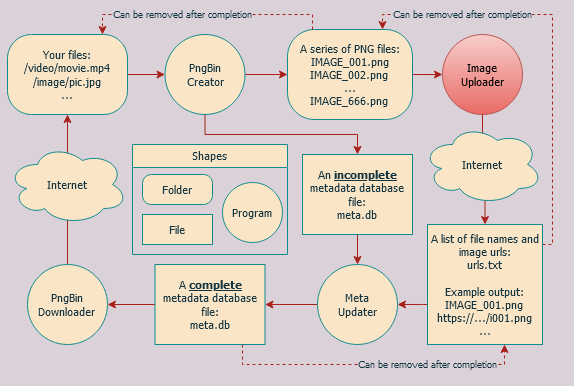

The diagram above was exported from draw.io. Its source (the exported page's mxGraphModel, read from the mxfile embedded in the PNG):
<mxGraphModel dx="981" dy="507" grid="1" gridSize="10" guides="1" tooltips="1" connect="1" arrows="1" fold="1" page="1" pageScale="1" pageWidth="850" pageHeight="1100" background="#DAD2D8" math="0" shadow="0">
  <root>
    <mxCell id="0" />
    <mxCell id="1" parent="0" />
    <mxCell id="bfPp9NIBDCzCRLXdldPs-7" style="edgeStyle=orthogonalEdgeStyle;rounded=0;orthogonalLoop=1;jettySize=auto;html=1;fontStyle=0;verticalAlign=middle;strokeColor=#A8201A;fontColor=#143642;fontFamily=Tahoma;fontSize=11;labelBackgroundColor=#DAD2D8;" parent="1" source="bfPp9NIBDCzCRLXdldPs-2" target="bfPp9NIBDCzCRLXdldPs-8" edge="1">
      <mxGeometry relative="1" as="geometry">
        <mxPoint x="305" y="130" as="targetPoint" />
      </mxGeometry>
    </mxCell>
    <mxCell id="bfPp9NIBDCzCRLXdldPs-2" value="&lt;div style=&quot;font-size: 11px;&quot;&gt;Your files:&lt;/div&gt;&lt;div style=&quot;font-size: 11px;&quot;&gt;/video/movie.mp4&lt;/div&gt;&lt;div style=&quot;font-size: 11px;&quot;&gt;/image/pic.jpg&lt;/div&gt;&lt;div style=&quot;font-size: 11px;&quot;&gt;...&lt;br style=&quot;font-size: 11px;&quot;&gt;&lt;/div&gt;" style="rounded=1;whiteSpace=wrap;html=1;fontStyle=0;verticalAlign=middle;fillColor=#FAE5C7;fontColor=#143642;fontFamily=Tahoma;fontSize=11;arcSize=30;strokeColor=#0F8B8D;" parent="1" vertex="1">
      <mxGeometry x="65" y="100" width="120" height="80" as="geometry" />
    </mxCell>
    <mxCell id="bfPp9NIBDCzCRLXdldPs-9" style="edgeStyle=orthogonalEdgeStyle;rounded=0;orthogonalLoop=1;jettySize=auto;html=1;fontStyle=0;verticalAlign=middle;strokeColor=#A8201A;fontColor=#143642;fontFamily=Tahoma;fontSize=11;labelBackgroundColor=#DAD2D8;" parent="1" edge="1">
      <mxGeometry relative="1" as="geometry">
        <mxPoint x="305" y="250" as="targetPoint" />
        <mxPoint x="305" y="250" as="sourcePoint" />
      </mxGeometry>
    </mxCell>
    <mxCell id="bfPp9NIBDCzCRLXdldPs-15" style="edgeStyle=orthogonalEdgeStyle;rounded=0;orthogonalLoop=1;jettySize=auto;html=1;fontStyle=0;verticalAlign=middle;strokeColor=#A8201A;fontColor=#143642;fontFamily=Tahoma;fontSize=11;labelBackgroundColor=#DAD2D8;" parent="1" source="bfPp9NIBDCzCRLXdldPs-8" target="bfPp9NIBDCzCRLXdldPs-14" edge="1">
      <mxGeometry relative="1" as="geometry" />
    </mxCell>
    <mxCell id="Ia8f7IrTwbiORh-D0u1V-8" style="edgeStyle=orthogonalEdgeStyle;rounded=0;orthogonalLoop=1;jettySize=auto;html=1;strokeColor=#A8201A;fontColor=#143642;fontFamily=Tahoma;fontStyle=0;fontSize=11;labelBackgroundColor=#DAD2D8;" parent="1" source="bfPp9NIBDCzCRLXdldPs-8" target="bfPp9NIBDCzCRLXdldPs-20" edge="1">
      <mxGeometry relative="1" as="geometry">
        <Array as="points">
          <mxPoint x="262" y="200" />
          <mxPoint x="415" y="200" />
        </Array>
      </mxGeometry>
    </mxCell>
    <mxCell id="bfPp9NIBDCzCRLXdldPs-8" value="&lt;div style=&quot;font-size: 11px;&quot;&gt;PngBin&lt;/div&gt;&lt;div style=&quot;font-size: 11px;&quot;&gt;Creator&lt;/div&gt;" style="ellipse;whiteSpace=wrap;html=1;aspect=fixed;fontStyle=0;verticalAlign=middle;fillColor=#FAE5C7;strokeColor=#0F8B8D;fontColor=#143642;fontFamily=Tahoma;fontSize=11;" parent="1" vertex="1">
      <mxGeometry x="222.5" y="100" width="80" height="80" as="geometry" />
    </mxCell>
    <mxCell id="bfPp9NIBDCzCRLXdldPs-18" style="edgeStyle=orthogonalEdgeStyle;rounded=0;orthogonalLoop=1;jettySize=auto;html=1;fontStyle=0;verticalAlign=middle;strokeColor=#A8201A;fontColor=#143642;fontFamily=Tahoma;fontSize=11;labelBackgroundColor=#DAD2D8;" parent="1" source="bfPp9NIBDCzCRLXdldPs-14" target="bfPp9NIBDCzCRLXdldPs-19" edge="1">
      <mxGeometry relative="1" as="geometry">
        <mxPoint x="665" y="140" as="targetPoint" />
      </mxGeometry>
    </mxCell>
    <mxCell id="bfPp9NIBDCzCRLXdldPs-14" value="&lt;div style=&quot;font-size: 11px;&quot;&gt;A series of PNG files:&lt;/div&gt;&lt;div style=&quot;font-size: 11px;&quot;&gt;IMAGE_001.png&lt;/div&gt;&lt;div style=&quot;font-size: 11px;&quot;&gt;IMAGE_002.png&lt;br style=&quot;font-size: 11px;&quot;&gt;&lt;/div&gt;&lt;div style=&quot;font-size: 11px;&quot;&gt;...&lt;/div&gt;&lt;div style=&quot;font-size: 11px;&quot;&gt;IMAGE_666.png&lt;br style=&quot;font-size: 11px;&quot;&gt;&lt;/div&gt;" style="rounded=1;whiteSpace=wrap;html=1;fontStyle=0;verticalAlign=middle;fillColor=#FAE5C7;fontColor=#143642;fontFamily=Tahoma;fontSize=11;arcSize=30;strokeColor=#0F8B8D;" parent="1" vertex="1">
      <mxGeometry x="345" y="95" width="125" height="90" as="geometry" />
    </mxCell>
    <mxCell id="bfPp9NIBDCzCRLXdldPs-21" style="edgeStyle=orthogonalEdgeStyle;rounded=0;orthogonalLoop=1;jettySize=auto;html=1;fontStyle=0;verticalAlign=middle;strokeColor=#A8201A;fontColor=#143642;fontFamily=Tahoma;fontSize=11;labelBackgroundColor=#DAD2D8;" parent="1" source="bfPp9NIBDCzCRLXdldPs-19" target="bfPp9NIBDCzCRLXdldPs-22" edge="1">
      <mxGeometry relative="1" as="geometry">
        <mxPoint x="685" y="220" as="targetPoint" />
        <Array as="points" />
      </mxGeometry>
    </mxCell>
    <mxCell id="bfPp9NIBDCzCRLXdldPs-19" value="&lt;div style=&quot;font-size: 11px;&quot;&gt;Image&lt;/div&gt;&lt;div style=&quot;font-size: 11px;&quot;&gt;Uploader&lt;/div&gt;" style="ellipse;whiteSpace=wrap;html=1;aspect=fixed;fontStyle=0;verticalAlign=middle;fillColor=#f8cecc;strokeColor=#b85450;fontFamily=Tahoma;fontSize=11;gradientColor=#ea6b66;" parent="1" vertex="1">
      <mxGeometry x="500" y="100" width="80" height="80" as="geometry" />
    </mxCell>
    <mxCell id="Ia8f7IrTwbiORh-D0u1V-7" style="edgeStyle=orthogonalEdgeStyle;rounded=0;orthogonalLoop=1;jettySize=auto;html=1;strokeColor=#A8201A;fontColor=#143642;fontFamily=Tahoma;fontStyle=0;fontSize=11;labelBackgroundColor=#DAD2D8;" parent="1" source="bfPp9NIBDCzCRLXdldPs-20" target="bfPp9NIBDCzCRLXdldPs-25" edge="1">
      <mxGeometry relative="1" as="geometry" />
    </mxCell>
    <mxCell id="bfPp9NIBDCzCRLXdldPs-20" value="&lt;div style=&quot;font-size: 11px&quot;&gt;An &lt;b&gt;&lt;u style=&quot;font-size: 11px&quot;&gt;incomplete&lt;/u&gt;&lt;/b&gt; metadata database file:&lt;/div&gt;&lt;div style=&quot;font-size: 11px&quot;&gt; meta.db&lt;/div&gt;" style="rounded=0;whiteSpace=wrap;html=1;fontStyle=0;verticalAlign=middle;fillColor=#FAE5C7;fontColor=#143642;fontFamily=Tahoma;fontSize=11;strokeColor=#0F8B8D;" parent="1" vertex="1">
      <mxGeometry x="360" y="220" width="110" height="80" as="geometry" />
    </mxCell>
    <mxCell id="bfPp9NIBDCzCRLXdldPs-33" style="edgeStyle=orthogonalEdgeStyle;rounded=0;orthogonalLoop=1;jettySize=auto;html=1;dashed=1;fontStyle=0;verticalAlign=middle;strokeColor=#A8201A;fontColor=#143642;fontFamily=Tahoma;fontSize=11;labelBackgroundColor=#DAD2D8;" parent="1" source="bfPp9NIBDCzCRLXdldPs-22" target="bfPp9NIBDCzCRLXdldPs-14" edge="1">
      <mxGeometry relative="1" as="geometry">
        <mxPoint x="430" y="60" as="targetPoint" />
        <Array as="points">
          <mxPoint x="610" y="310" />
          <mxPoint x="610" y="80" />
          <mxPoint x="440" y="80" />
        </Array>
      </mxGeometry>
    </mxCell>
    <mxCell id="Ia8f7IrTwbiORh-D0u1V-6" style="edgeStyle=orthogonalEdgeStyle;rounded=0;orthogonalLoop=1;jettySize=auto;html=1;strokeColor=#A8201A;fontColor=#143642;fontFamily=Tahoma;fontStyle=0;fontSize=11;labelBackgroundColor=#DAD2D8;" parent="1" source="bfPp9NIBDCzCRLXdldPs-22" target="bfPp9NIBDCzCRLXdldPs-25" edge="1">
      <mxGeometry relative="1" as="geometry">
        <Array as="points">
          <mxPoint x="480" y="370" />
          <mxPoint x="480" y="370" />
        </Array>
      </mxGeometry>
    </mxCell>
    <mxCell id="bfPp9NIBDCzCRLXdldPs-22" value="&lt;div style=&quot;font-size: 11px&quot;&gt;A list of file names and image urls:&lt;/div&gt;&lt;div style=&quot;font-size: 11px&quot;&gt;urls.txt&lt;/div&gt;&lt;div style=&quot;font-size: 11px&quot;&gt;&lt;br style=&quot;font-size: 11px&quot;&gt;&lt;/div&gt;&lt;div style=&quot;font-size: 11px&quot;&gt;Example output:&lt;/div&gt;&lt;div style=&quot;font-size: 11px&quot;&gt;IMAGE_001.png&lt;br style=&quot;font-size: 11px&quot;&gt;&lt;/div&gt;&lt;div style=&quot;font-size: 11px&quot;&gt;https://.../i001.png&lt;/div&gt;..." style="rounded=0;whiteSpace=wrap;html=1;fontStyle=0;verticalAlign=middle;fillColor=#FAE5C7;fontColor=#143642;fontFamily=Tahoma;fontSize=11;strokeColor=#0F8B8D;" parent="1" vertex="1">
      <mxGeometry x="485" y="290" width="115" height="120" as="geometry" />
    </mxCell>
    <mxCell id="Ia8f7IrTwbiORh-D0u1V-10" style="edgeStyle=orthogonalEdgeStyle;rounded=0;orthogonalLoop=1;jettySize=auto;html=1;strokeColor=#A8201A;fontColor=#143642;fontFamily=Tahoma;fontStyle=0;fontSize=11;labelBackgroundColor=#DAD2D8;" parent="1" source="bfPp9NIBDCzCRLXdldPs-25" target="Ia8f7IrTwbiORh-D0u1V-5" edge="1">
      <mxGeometry relative="1" as="geometry" />
    </mxCell>
    <mxCell id="bfPp9NIBDCzCRLXdldPs-25" value="&lt;div style=&quot;font-size: 11px;&quot;&gt;Meta&lt;br style=&quot;font-size: 11px;&quot;&gt;&lt;/div&gt;&lt;div style=&quot;font-size: 11px;&quot;&gt;Updater&lt;/div&gt;" style="ellipse;whiteSpace=wrap;html=1;aspect=fixed;fontStyle=0;verticalAlign=middle;strokeWidth=1;fillColor=#FAE5C7;strokeColor=#0F8B8D;fontColor=#143642;fontFamily=Tahoma;fontSize=11;" parent="1" vertex="1">
      <mxGeometry x="375" y="330" width="80" height="80" as="geometry" />
    </mxCell>
    <mxCell id="bfPp9NIBDCzCRLXdldPs-32" style="edgeStyle=orthogonalEdgeStyle;rounded=0;orthogonalLoop=1;jettySize=auto;html=1;fontStyle=0;verticalAlign=middle;strokeColor=#A8201A;fontColor=#143642;fontFamily=Tahoma;fontSize=11;labelBackgroundColor=#DAD2D8;" parent="1" source="bfPp9NIBDCzCRLXdldPs-30" target="bfPp9NIBDCzCRLXdldPs-2" edge="1">
      <mxGeometry relative="1" as="geometry" />
    </mxCell>
    <mxCell id="bfPp9NIBDCzCRLXdldPs-30" value="&lt;div style=&quot;font-size: 11px;&quot;&gt;PngBin&lt;/div&gt;&lt;div style=&quot;font-size: 11px;&quot;&gt;Downloader&lt;br style=&quot;font-size: 11px;&quot;&gt;&lt;/div&gt;" style="ellipse;whiteSpace=wrap;html=1;aspect=fixed;fontStyle=0;verticalAlign=middle;fillColor=#FAE5C7;strokeColor=#0F8B8D;fontColor=#143642;fontFamily=Tahoma;fontSize=11;" parent="1" vertex="1">
      <mxGeometry x="85" y="330" width="80" height="80" as="geometry" />
    </mxCell>
    <mxCell id="bfPp9NIBDCzCRLXdldPs-34" value="" style="endArrow=classic;html=1;bendable=1;edgeStyle=orthogonalEdgeStyle;rounded=0;dashed=1;fontStyle=0;verticalAlign=middle;strokeColor=#A8201A;fontColor=#143642;fontFamily=Tahoma;fontSize=11;labelBackgroundColor=#DAD2D8;" parent="1" source="bfPp9NIBDCzCRLXdldPs-14" target="bfPp9NIBDCzCRLXdldPs-2" edge="1">
      <mxGeometry width="50" height="50" relative="1" as="geometry">
        <mxPoint x="500" y="60" as="sourcePoint" />
        <mxPoint x="85" y="20" as="targetPoint" />
        <Array as="points">
          <mxPoint x="370" y="80" />
          <mxPoint x="160" y="80" />
        </Array>
      </mxGeometry>
    </mxCell>
    <mxCell id="bfPp9NIBDCzCRLXdldPs-40" value="Can be removed after completion" style="edgeLabel;html=1;align=center;verticalAlign=middle;resizable=0;points=[];fontStyle=0;fontColor=#143642;fontSize=9;fontFamily=Tahoma;labelBackgroundColor=#DAD2D8;" parent="1" vertex="1" connectable="0">
      <mxGeometry x="240" y="80" as="geometry" />
    </mxCell>
    <mxCell id="bfPp9NIBDCzCRLXdldPs-41" value="&lt;div style=&quot;font-size: 11px;&quot;&gt;Internet&lt;/div&gt;" style="ellipse;shape=cloud;whiteSpace=wrap;html=1;fontStyle=0;verticalAlign=middle;fillColor=#FAE5C7;strokeColor=#0F8B8D;fontColor=#143642;fontFamily=Tahoma;fontSize=11;" parent="1" vertex="1">
      <mxGeometry x="65" y="210" width="120" height="80" as="geometry" />
    </mxCell>
    <mxCell id="bfPp9NIBDCzCRLXdldPs-58" value="&lt;div style=&quot;font-size: 11px;&quot;&gt;Internet&lt;/div&gt;" style="ellipse;shape=cloud;whiteSpace=wrap;html=1;fontStyle=0;verticalAlign=middle;fillColor=#FAE5C7;strokeColor=#0F8B8D;fontColor=#143642;fontFamily=Tahoma;fontSize=11;" parent="1" vertex="1">
      <mxGeometry x="480" y="190" width="120" height="80" as="geometry" />
    </mxCell>
    <mxCell id="bfPp9NIBDCzCRLXdldPs-61" value="Can be removed after completion" style="edgeLabel;html=1;align=center;verticalAlign=middle;resizable=0;points=[];fontStyle=0;fontColor=#143642;fontSize=9;horizontal=1;fontFamily=Tahoma;labelBackgroundColor=#DAD2D8;" parent="1" vertex="1" connectable="0">
      <mxGeometry x="520" y="80" as="geometry" />
    </mxCell>
    <mxCell id="bfPp9NIBDCzCRLXdldPs-63" value="Shapes" style="swimlane;strokeWidth=1;fontStyle=0;fillColor=#FAE5C7;strokeColor=#0F8B8D;fontColor=#143642;fontFamily=Tahoma;fontSize=11;" parent="1" vertex="1">
      <mxGeometry x="190" y="210" width="155" height="110" as="geometry">
        <mxRectangle x="225" y="410" width="80" height="23" as="alternateBounds" />
      </mxGeometry>
    </mxCell>
    <mxCell id="bfPp9NIBDCzCRLXdldPs-52" value="Folder" style="rounded=1;whiteSpace=wrap;html=1;strokeWidth=1;fontStyle=0;fillColor=#FAE5C7;fontColor=#143642;fontFamily=Tahoma;fontSize=11;arcSize=30;strokeColor=#0F8B8D;" parent="bfPp9NIBDCzCRLXdldPs-63" vertex="1">
      <mxGeometry x="10" y="30" width="70" height="30" as="geometry" />
    </mxCell>
    <mxCell id="bfPp9NIBDCzCRLXdldPs-53" value="File" style="rounded=0;whiteSpace=wrap;html=1;strokeWidth=1;fontStyle=0;fillColor=#FAE5C7;fontColor=#143642;fontFamily=Tahoma;fontSize=11;strokeColor=#0F8B8D;" parent="bfPp9NIBDCzCRLXdldPs-63" vertex="1">
      <mxGeometry x="10" y="70" width="70" height="30" as="geometry" />
    </mxCell>
    <mxCell id="bfPp9NIBDCzCRLXdldPs-54" value="&lt;div style=&quot;font-size: 11px;&quot;&gt;Program&lt;/div&gt;" style="ellipse;whiteSpace=wrap;html=1;aspect=fixed;strokeWidth=1;fontStyle=0;fillColor=#FAE5C7;strokeColor=#0F8B8D;fontColor=#143642;fontFamily=Tahoma;fontSize=11;" parent="bfPp9NIBDCzCRLXdldPs-63" vertex="1">
      <mxGeometry x="90" y="38" width="60" height="60" as="geometry" />
    </mxCell>
    <mxCell id="Ia8f7IrTwbiORh-D0u1V-11" style="edgeStyle=orthogonalEdgeStyle;rounded=0;orthogonalLoop=1;jettySize=auto;html=1;strokeColor=#A8201A;fontColor=#143642;fontFamily=Tahoma;fontStyle=0;fontSize=11;labelBackgroundColor=#DAD2D8;" parent="1" source="Ia8f7IrTwbiORh-D0u1V-5" target="bfPp9NIBDCzCRLXdldPs-30" edge="1">
      <mxGeometry relative="1" as="geometry" />
    </mxCell>
    <mxCell id="Ia8f7IrTwbiORh-D0u1V-12" style="edgeStyle=orthogonalEdgeStyle;rounded=0;orthogonalLoop=1;jettySize=auto;html=1;strokeColor=#A8201A;fontColor=#143642;dashed=1;fontFamily=Tahoma;fontStyle=0;fontSize=11;labelBackgroundColor=#DAD2D8;" parent="1" source="Ia8f7IrTwbiORh-D0u1V-5" target="bfPp9NIBDCzCRLXdldPs-22" edge="1">
      <mxGeometry relative="1" as="geometry">
        <mxPoint x="570" y="450" as="targetPoint" />
        <Array as="points">
          <mxPoint x="300" y="430" />
          <mxPoint x="562" y="430" />
        </Array>
      </mxGeometry>
    </mxCell>
    <mxCell id="Ia8f7IrTwbiORh-D0u1V-5" value="&lt;div style=&quot;font-size: 11px&quot;&gt;A &lt;b&gt;&lt;u style=&quot;font-size: 11px&quot;&gt;complete&lt;/u&gt;&lt;/b&gt; metadata database file:&lt;/div&gt;&lt;div style=&quot;font-size: 11px&quot;&gt; meta.db&lt;/div&gt;" style="rounded=0;whiteSpace=wrap;html=1;fontStyle=0;verticalAlign=middle;fillColor=#FAE5C7;fontColor=#143642;fontFamily=Tahoma;fontSize=11;strokeColor=#0F8B8D;" parent="1" vertex="1">
      <mxGeometry x="212.5" y="330" width="110" height="80" as="geometry" />
    </mxCell>
    <mxCell id="Ia8f7IrTwbiORh-D0u1V-13" value="Can be removed after completion" style="edgeLabel;html=1;align=center;verticalAlign=middle;resizable=0;points=[];fontStyle=0;fontColor=#143642;fontSize=9;fontFamily=Tahoma;labelBackgroundColor=#DAD2D8;" parent="1" vertex="1" connectable="0">
      <mxGeometry x="485" y="430" as="geometry" />
    </mxCell>
  </root>
</mxGraphModel>